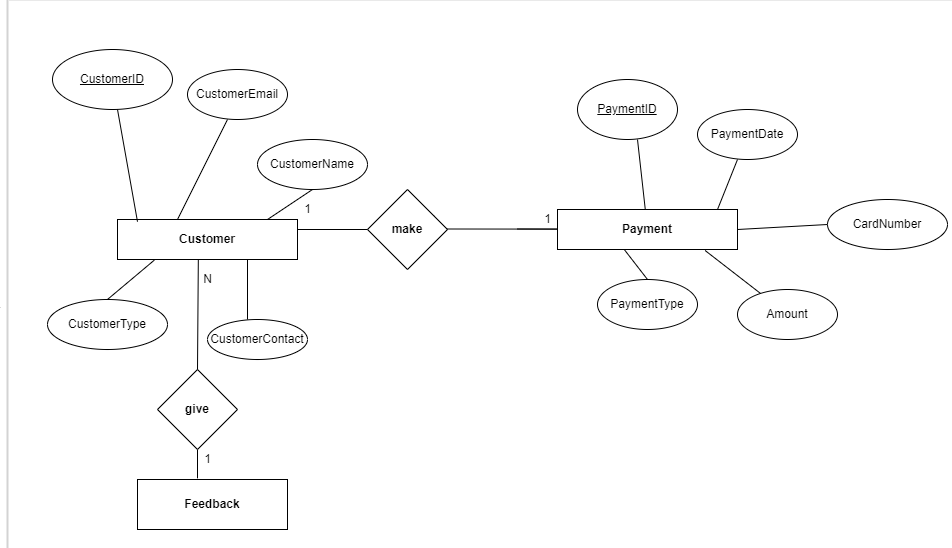

The diagram above was exported from draw.io. Its source (the exported page's mxGraphModel, read from the mxfile embedded in the PNG):
<mxGraphModel dx="3035" dy="1658" grid="1" gridSize="10" guides="1" tooltips="1" connect="1" arrows="1" fold="1" page="1" pageScale="1" pageWidth="827" pageHeight="1169" math="0" shadow="0">
  <root>
    <mxCell id="0" />
    <mxCell id="1" parent="0" />
    <mxCell id="iWiBSHlfnangxoJBS5Vo-1" value="&lt;b&gt;Customer&lt;/b&gt;" style="rounded=0;whiteSpace=wrap;html=1;" vertex="1" parent="1">
      <mxGeometry x="690" y="380" width="180" height="40" as="geometry" />
    </mxCell>
    <mxCell id="iWiBSHlfnangxoJBS5Vo-2" value="&lt;u&gt;CustomerID&lt;/u&gt;" style="ellipse;whiteSpace=wrap;html=1;" vertex="1" parent="1">
      <mxGeometry x="625" y="210" width="120" height="60" as="geometry" />
    </mxCell>
    <mxCell id="iWiBSHlfnangxoJBS5Vo-3" value="CustomerName" style="ellipse;whiteSpace=wrap;html=1;" vertex="1" parent="1">
      <mxGeometry x="830" y="300" width="110" height="50" as="geometry" />
    </mxCell>
    <mxCell id="iWiBSHlfnangxoJBS5Vo-4" value="CustomerEmail" style="ellipse;whiteSpace=wrap;html=1;" vertex="1" parent="1">
      <mxGeometry x="760" y="230" width="100" height="50" as="geometry" />
    </mxCell>
    <mxCell id="iWiBSHlfnangxoJBS5Vo-5" value="CustomerContact" style="ellipse;whiteSpace=wrap;html=1;" vertex="1" parent="1">
      <mxGeometry x="780" y="480" width="100" height="40" as="geometry" />
    </mxCell>
    <mxCell id="iWiBSHlfnangxoJBS5Vo-6" value="v" style="endArrow=none;html=1;" edge="1" parent="1">
      <mxGeometry x="1" y="-201" width="50" height="50" relative="1" as="geometry">
        <mxPoint x="800" y="280.00000000000045" as="sourcePoint" />
        <mxPoint x="750" y="380.00000000000045" as="targetPoint" />
        <Array as="points" />
        <mxPoint y="180" as="offset" />
      </mxGeometry>
    </mxCell>
    <mxCell id="iWiBSHlfnangxoJBS5Vo-7" value="v" style="endArrow=none;html=1;" edge="1" parent="1">
      <mxGeometry x="0.3664" y="-532" width="50" height="50" relative="1" as="geometry">
        <mxPoint x="690" y="270.00000000000045" as="sourcePoint" />
        <mxPoint x="710" y="382.1999999999998" as="targetPoint" />
        <Array as="points" />
        <mxPoint as="offset" />
      </mxGeometry>
    </mxCell>
    <mxCell id="iWiBSHlfnangxoJBS5Vo-8" value="v" style="endArrow=none;html=1;exitX=0.5;exitY=1;exitDx=0;exitDy=0;" edge="1" parent="1" source="iWiBSHlfnangxoJBS5Vo-3">
      <mxGeometry x="1" y="-650" width="50" height="50" relative="1" as="geometry">
        <mxPoint x="1016.96" y="125.59999999999991" as="sourcePoint" />
        <mxPoint x="840" y="380.00000000000045" as="targetPoint" />
        <Array as="points" />
        <mxPoint x="-290" y="531" as="offset" />
      </mxGeometry>
    </mxCell>
    <mxCell id="iWiBSHlfnangxoJBS5Vo-9" value="v" style="endArrow=none;html=1;" edge="1" parent="1">
      <mxGeometry x="0.6667" y="-590" width="50" height="50" relative="1" as="geometry">
        <mxPoint x="820" y="420.00000000000045" as="sourcePoint" />
        <mxPoint x="820" y="480.00000000000045" as="targetPoint" />
        <Array as="points" />
        <mxPoint as="offset" />
      </mxGeometry>
    </mxCell>
    <mxCell id="iWiBSHlfnangxoJBS5Vo-10" value="v" style="endArrow=none;html=1;entryX=0.692;entryY=0;entryDx=0;entryDy=0;entryPerimeter=0;exitX=0.204;exitY=1.018;exitDx=0;exitDy=0;exitPerimeter=0;" edge="1" parent="1" source="iWiBSHlfnangxoJBS5Vo-1">
      <mxGeometry x="1" y="-877" width="50" height="50" relative="1" as="geometry">
        <mxPoint x="820" y="300" as="sourcePoint" />
        <mxPoint x="679.96" y="460" as="targetPoint" />
        <Array as="points" />
        <mxPoint x="-215" y="271" as="offset" />
      </mxGeometry>
    </mxCell>
    <mxCell id="iWiBSHlfnangxoJBS5Vo-11" value="" style="endArrow=none;html=1;rounded=0;edgeStyle=orthogonalEdgeStyle;exitX=1;exitY=0.25;exitDx=0;exitDy=0;startArrow=none;" edge="1" parent="1" source="iWiBSHlfnangxoJBS5Vo-12">
      <mxGeometry relative="1" as="geometry">
        <mxPoint x="930" y="390" as="sourcePoint" />
        <mxPoint x="1000" y="390.00000000000045" as="targetPoint" />
      </mxGeometry>
    </mxCell>
    <mxCell id="iWiBSHlfnangxoJBS5Vo-12" value="&lt;b&gt;make&lt;/b&gt;" style="rhombus;whiteSpace=wrap;html=1;" vertex="1" parent="1">
      <mxGeometry x="940" y="350" width="80" height="80" as="geometry" />
    </mxCell>
    <mxCell id="iWiBSHlfnangxoJBS5Vo-13" value="" style="endArrow=none;html=1;rounded=0;edgeStyle=orthogonalEdgeStyle;exitX=1;exitY=0.25;exitDx=0;exitDy=0;" edge="1" parent="1" source="iWiBSHlfnangxoJBS5Vo-1" target="iWiBSHlfnangxoJBS5Vo-12">
      <mxGeometry relative="1" as="geometry">
        <mxPoint x="870" y="390" as="sourcePoint" />
        <mxPoint x="1000" y="390" as="targetPoint" />
      </mxGeometry>
    </mxCell>
    <mxCell id="iWiBSHlfnangxoJBS5Vo-14" value="&lt;b&gt;Payment&lt;/b&gt;" style="whiteSpace=wrap;html=1;" vertex="1" parent="1">
      <mxGeometry x="1130" y="370" width="180" height="40" as="geometry" />
    </mxCell>
    <mxCell id="iWiBSHlfnangxoJBS5Vo-15" value="" style="endArrow=none;html=1;rounded=0;edgeStyle=orthogonalEdgeStyle;exitX=1;exitY=0.25;exitDx=0;exitDy=0;" edge="1" parent="1">
      <mxGeometry relative="1" as="geometry">
        <mxPoint x="1020" y="389.5" as="sourcePoint" />
        <mxPoint x="1090" y="389.5" as="targetPoint" />
        <Array as="points">
          <mxPoint x="1130" y="389.5" />
          <mxPoint x="1130" y="389.5" />
        </Array>
      </mxGeometry>
    </mxCell>
    <mxCell id="iWiBSHlfnangxoJBS5Vo-16" value="1" style="text;html=1;align=center;verticalAlign=middle;resizable=0;points=[];autosize=1;strokeColor=none;fillColor=none;" vertex="1" parent="1">
      <mxGeometry x="870" y="360" width="20" height="20" as="geometry" />
    </mxCell>
    <mxCell id="iWiBSHlfnangxoJBS5Vo-17" value="1" style="text;html=1;align=center;verticalAlign=middle;resizable=0;points=[];autosize=1;strokeColor=none;fillColor=none;" vertex="1" parent="1">
      <mxGeometry x="1110" y="370" width="20" height="20" as="geometry" />
    </mxCell>
    <mxCell id="iWiBSHlfnangxoJBS5Vo-18" value="v" style="endArrow=none;html=1;" edge="1" parent="1" target="iWiBSHlfnangxoJBS5Vo-14">
      <mxGeometry x="-1" y="-971" width="50" height="50" relative="1" as="geometry">
        <mxPoint x="1210" y="300.00000000000045" as="sourcePoint" />
        <mxPoint x="1210" y="360" as="targetPoint" />
        <Array as="points" />
        <mxPoint x="-5" y="-57" as="offset" />
      </mxGeometry>
    </mxCell>
    <mxCell id="iWiBSHlfnangxoJBS5Vo-19" value="&lt;u&gt;PaymentID&lt;/u&gt;" style="ellipse;whiteSpace=wrap;html=1;" vertex="1" parent="1">
      <mxGeometry x="1150" y="240" width="100" height="60" as="geometry" />
    </mxCell>
    <mxCell id="iWiBSHlfnangxoJBS5Vo-20" value="PaymentType" style="ellipse;whiteSpace=wrap;html=1;" vertex="1" parent="1">
      <mxGeometry x="1170" y="440" width="100" height="50" as="geometry" />
    </mxCell>
    <mxCell id="iWiBSHlfnangxoJBS5Vo-21" value="Amount" style="ellipse;whiteSpace=wrap;html=1;" vertex="1" parent="1">
      <mxGeometry x="1310" y="450" width="100" height="50" as="geometry" />
    </mxCell>
    <mxCell id="iWiBSHlfnangxoJBS5Vo-22" value="PaymentDate" style="ellipse;whiteSpace=wrap;html=1;" vertex="1" parent="1">
      <mxGeometry x="1270" y="270" width="100" height="50" as="geometry" />
    </mxCell>
    <mxCell id="iWiBSHlfnangxoJBS5Vo-23" value="v" style="endArrow=none;html=1;entryX=0.5;entryY=0;entryDx=0;entryDy=0;exitX=0.371;exitY=1.001;exitDx=0;exitDy=0;exitPerimeter=0;" edge="1" parent="1" source="iWiBSHlfnangxoJBS5Vo-14" target="iWiBSHlfnangxoJBS5Vo-20">
      <mxGeometry x="-0.7322" y="-1316" width="50" height="50" relative="1" as="geometry">
        <mxPoint x="1220" y="310" as="sourcePoint" />
        <mxPoint x="1227.7777777777778" y="380" as="targetPoint" />
        <Array as="points" />
        <mxPoint as="offset" />
      </mxGeometry>
    </mxCell>
    <mxCell id="iWiBSHlfnangxoJBS5Vo-24" value="v" style="endArrow=none;html=1;exitX=0.82;exitY=1.025;exitDx=0;exitDy=0;exitPerimeter=0;" edge="1" parent="1" source="iWiBSHlfnangxoJBS5Vo-14" target="iWiBSHlfnangxoJBS5Vo-21">
      <mxGeometry x="0.7875" y="-1063" width="50" height="50" relative="1" as="geometry">
        <mxPoint x="1230" y="320" as="sourcePoint" />
        <mxPoint x="1237.7777777777778" y="390" as="targetPoint" />
        <Array as="points" />
        <mxPoint as="offset" />
      </mxGeometry>
    </mxCell>
    <mxCell id="iWiBSHlfnangxoJBS5Vo-25" value="v" style="endArrow=none;html=1;exitX=0;exitY=0.5;exitDx=0;exitDy=0;entryX=1;entryY=0.5;entryDx=0;entryDy=0;" edge="1" parent="1" target="iWiBSHlfnangxoJBS5Vo-14">
      <mxGeometry x="1" y="837" width="50" height="50" relative="1" as="geometry">
        <mxPoint x="1400" y="385" as="sourcePoint" />
        <mxPoint x="1247.7777777777778" y="400" as="targetPoint" />
        <Array as="points" />
        <mxPoint x="-867" y="-666" as="offset" />
      </mxGeometry>
    </mxCell>
    <mxCell id="iWiBSHlfnangxoJBS5Vo-26" value="v" style="endArrow=none;html=1;entryX=0.889;entryY=0;entryDx=0;entryDy=0;entryPerimeter=0;" edge="1" parent="1" target="iWiBSHlfnangxoJBS5Vo-14">
      <mxGeometry x="1" y="-931" width="50" height="50" relative="1" as="geometry">
        <mxPoint x="1310" y="320.00000000000045" as="sourcePoint" />
        <mxPoint x="1257.7777777777778" y="410" as="targetPoint" />
        <Array as="points" />
        <mxPoint x="-65" y="385" as="offset" />
      </mxGeometry>
    </mxCell>
    <mxCell id="iWiBSHlfnangxoJBS5Vo-27" value="&lt;b&gt;Feedback&lt;/b&gt;" style="rounded=0;whiteSpace=wrap;html=1;" vertex="1" parent="1">
      <mxGeometry x="710" y="640" width="150" height="50" as="geometry" />
    </mxCell>
    <mxCell id="iWiBSHlfnangxoJBS5Vo-28" value="v" style="endArrow=none;html=1;exitX=0.5;exitY=1;exitDx=0;exitDy=0;entryX=0.4;entryY=-0.023;entryDx=0;entryDy=0;entryPerimeter=0;startArrow=none;" edge="1" parent="1" source="iWiBSHlfnangxoJBS5Vo-29" target="iWiBSHlfnangxoJBS5Vo-27">
      <mxGeometry x="-1" y="-577" width="50" height="50" relative="1" as="geometry">
        <mxPoint x="567.3600000000001" y="346.94000000000005" as="sourcePoint" />
        <mxPoint x="700" y="410" as="targetPoint" />
        <Array as="points" />
        <mxPoint x="97" y="-320" as="offset" />
      </mxGeometry>
    </mxCell>
    <mxCell id="iWiBSHlfnangxoJBS5Vo-29" value="&lt;b&gt;give&lt;/b&gt;" style="rhombus;whiteSpace=wrap;html=1;" vertex="1" parent="1">
      <mxGeometry x="730" y="530" width="80" height="80" as="geometry" />
    </mxCell>
    <mxCell id="iWiBSHlfnangxoJBS5Vo-30" value="" style="endArrow=none;html=1;exitX=0.449;exitY=1.002;exitDx=0;exitDy=0;entryX=0.5;entryY=0;entryDx=0;entryDy=0;exitPerimeter=0;" edge="1" parent="1" source="iWiBSHlfnangxoJBS5Vo-1" target="iWiBSHlfnangxoJBS5Vo-29">
      <mxGeometry x="0.7875" y="-1063" width="50" height="50" relative="1" as="geometry">
        <mxPoint x="770.8200000000002" y="420.0799999999999" as="sourcePoint" />
        <mxPoint x="770" y="638.8499999999999" as="targetPoint" />
        <Array as="points" />
        <mxPoint as="offset" />
      </mxGeometry>
    </mxCell>
    <mxCell id="iWiBSHlfnangxoJBS5Vo-31" value="1" style="text;html=1;align=center;verticalAlign=middle;resizable=0;points=[];autosize=1;strokeColor=none;fillColor=none;" vertex="1" parent="1">
      <mxGeometry x="770" y="610" width="20" height="20" as="geometry" />
    </mxCell>
    <mxCell id="iWiBSHlfnangxoJBS5Vo-32" value="N" style="text;html=1;align=center;verticalAlign=middle;resizable=0;points=[];autosize=1;strokeColor=none;fillColor=none;" vertex="1" parent="1">
      <mxGeometry x="770" y="430" width="20" height="20" as="geometry" />
    </mxCell>
    <mxCell id="iWiBSHlfnangxoJBS5Vo-50" value="CustomerType" style="ellipse;whiteSpace=wrap;html=1;" vertex="1" parent="1">
      <mxGeometry x="620" y="460" width="120" height="50" as="geometry" />
    </mxCell>
    <mxCell id="iWiBSHlfnangxoJBS5Vo-51" value="CardNumber" style="ellipse;whiteSpace=wrap;html=1;" vertex="1" parent="1">
      <mxGeometry x="1400" y="360" width="120" height="50" as="geometry" />
    </mxCell>
    <mxCell id="iWiBSHlfnangxoJBS5Vo-52" value="" style="rounded=0;whiteSpace=wrap;html=1;fillColor=none;strokeColor=#d3d3d3;strokeWidth=2;" vertex="1" parent="1">
      <mxGeometry x="580" y="160" width="950" height="550" as="geometry" />
    </mxCell>
  </root>
</mxGraphModel>